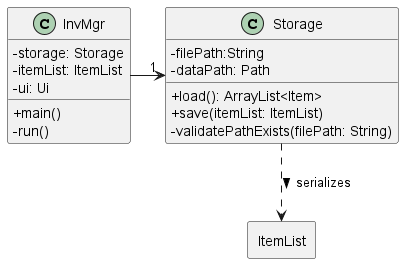

The diagram above was rendered by PlantUML. Its source (embedded in the PNG):
@startuml
skinparam classAttributeIconSize 0

class InvMgr {
    - storage: Storage
    - itemList: ItemList
    - ui: Ui
    + main()
    - run()
}

class Storage {
    - filePath:String
    - dataPath: Path
    + load(): ArrayList<Item>
    + save(itemList: ItemList)
    - validatePathExists(filePath: String)

}

package ItemList <<Rectangle>> {

}

InvMgr -right-> "1" Storage
Storage -[dashed]down-> ItemList : serializes >
@enduml